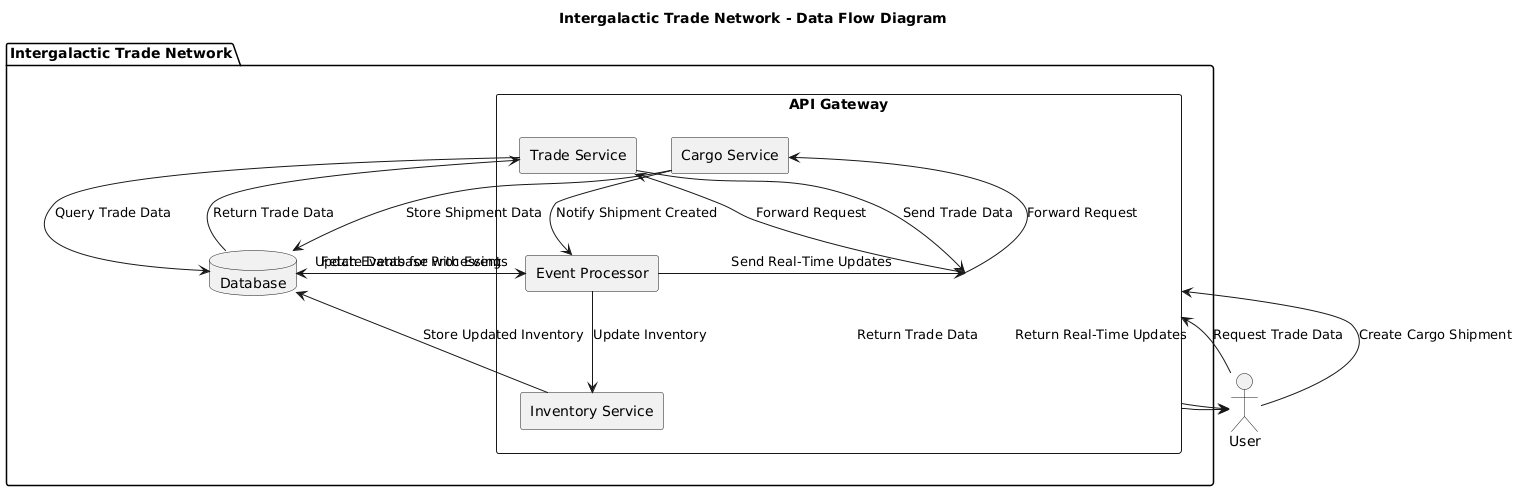

The diagram above was rendered by PlantUML. Its source (embedded in the PNG):
@startuml
title Intergalactic Trade Network - Data Flow Diagram

actor User as user

package "Intergalactic Trade Network" {
    rectangle "API Gateway" as api_gateway {
        rectangle "Trade Service" as trade_service
        rectangle "Cargo Service" as cargo_service
        rectangle "Inventory Service" as inventory_service
        rectangle "Event Processor" as event_processor
    }
    database "Database" as db
}

user --> api_gateway : Request Trade Data
api_gateway --> trade_service : Forward Request
trade_service --> db : Query Trade Data
db --> trade_service : Return Trade Data
trade_service --> api_gateway : Send Trade Data
api_gateway --> user : Return Trade Data

user --> api_gateway : Create Cargo Shipment
api_gateway --> cargo_service : Forward Request
cargo_service --> db : Store Shipment Data
cargo_service --> event_processor : Notify Shipment Created
event_processor --> inventory_service : Update Inventory
inventory_service --> db : Store Updated Inventory

event_processor --> db : Update Database with Events
db --> event_processor : Fetch Events for Processing
event_processor --> api_gateway : Send Real-Time Updates
api_gateway --> user : Return Real-Time Updates
@enduml